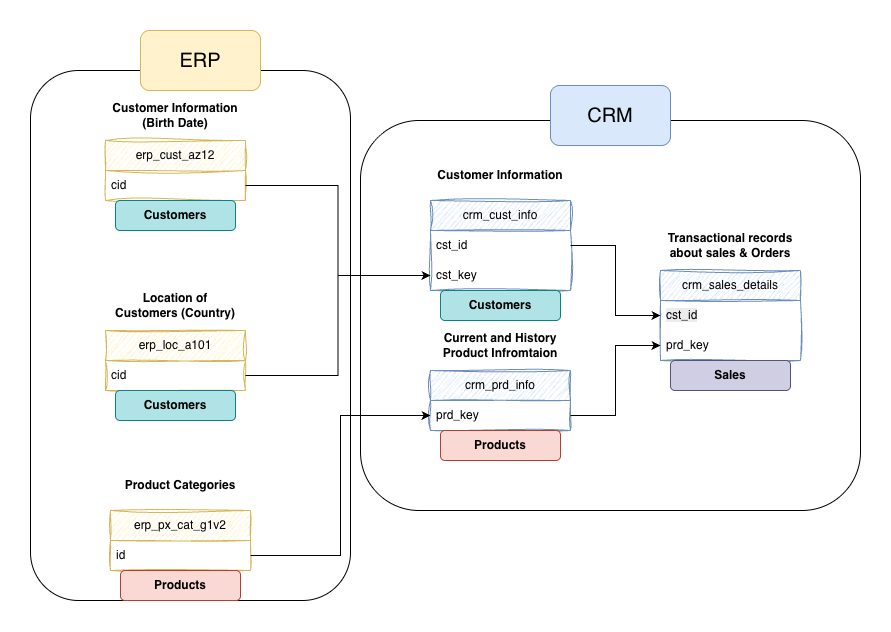

The diagram above was exported from draw.io. Its source (the exported page's mxGraphModel, read from the mxfile embedded in the PNG):
<mxGraphModel dx="1911" dy="1873" grid="1" gridSize="10" guides="1" tooltips="1" connect="1" arrows="1" fold="1" page="1" pageScale="1" pageWidth="827" pageHeight="1169" math="0" shadow="0">
  <root>
    <mxCell id="0" />
    <mxCell id="1" parent="0" />
    <mxCell id="-7Cdo9dwBJYtmEWxYLIC-1" parent="1" style="swimlane;fontStyle=0;childLayout=stackLayout;horizontal=1;startSize=30;horizontalStack=0;resizeParent=1;resizeParentMax=0;resizeLast=0;collapsible=1;marginBottom=0;whiteSpace=wrap;html=1;rounded=0;fillColor=#dae8fc;strokeColor=#6c8ebf;sketch=1;curveFitting=1;jiggle=2;" value="crm_cust_info" vertex="1">
      <mxGeometry height="90" width="140" x="130" y="160" as="geometry" />
    </mxCell>
    <mxCell id="-7Cdo9dwBJYtmEWxYLIC-2" parent="-7Cdo9dwBJYtmEWxYLIC-1" style="text;strokeColor=none;fillColor=none;align=left;verticalAlign=middle;spacingLeft=4;spacingRight=4;overflow=hidden;points=[[0,0.5],[1,0.5]];portConstraint=eastwest;rotatable=0;whiteSpace=wrap;html=1;" value="cst_id" vertex="1">
      <mxGeometry height="30" width="140" y="30" as="geometry" />
    </mxCell>
    <mxCell id="-7Cdo9dwBJYtmEWxYLIC-19" parent="-7Cdo9dwBJYtmEWxYLIC-1" style="text;strokeColor=none;fillColor=none;align=left;verticalAlign=middle;spacingLeft=4;spacingRight=4;overflow=hidden;points=[[0,0.5],[1,0.5]];portConstraint=eastwest;rotatable=0;whiteSpace=wrap;html=1;" value="cst_key" vertex="1">
      <mxGeometry height="30" width="140" y="60" as="geometry" />
    </mxCell>
    <mxCell id="-7Cdo9dwBJYtmEWxYLIC-5" parent="1" style="text;html=1;whiteSpace=wrap;strokeColor=none;fillColor=none;align=center;verticalAlign=middle;rounded=0;fontStyle=1" value="Customer Information" vertex="1">
      <mxGeometry height="30" width="130" x="135" y="120" as="geometry" />
    </mxCell>
    <mxCell id="-7Cdo9dwBJYtmEWxYLIC-6" parent="1" style="swimlane;fontStyle=0;childLayout=stackLayout;horizontal=1;startSize=30;horizontalStack=0;resizeParent=1;resizeParentMax=0;resizeLast=0;collapsible=1;marginBottom=0;whiteSpace=wrap;html=1;rounded=0;fillColor=#dae8fc;strokeColor=#6c8ebf;sketch=1;curveFitting=1;jiggle=2;" value="crm_prd_info" vertex="1">
      <mxGeometry height="60" width="140" x="130" y="330" as="geometry" />
    </mxCell>
    <mxCell id="-7Cdo9dwBJYtmEWxYLIC-7" parent="-7Cdo9dwBJYtmEWxYLIC-6" style="text;strokeColor=none;fillColor=none;align=left;verticalAlign=middle;spacingLeft=4;spacingRight=4;overflow=hidden;points=[[0,0.5],[1,0.5]];portConstraint=eastwest;rotatable=0;whiteSpace=wrap;html=1;" value="prd_key" vertex="1">
      <mxGeometry height="30" width="140" y="30" as="geometry" />
    </mxCell>
    <mxCell id="-7Cdo9dwBJYtmEWxYLIC-8" parent="1" style="text;html=1;whiteSpace=wrap;strokeColor=none;fillColor=none;align=center;verticalAlign=middle;rounded=0;fontStyle=1" value="Current and History Product Infromtaion" vertex="1">
      <mxGeometry height="30" width="130" x="135" y="290" as="geometry" />
    </mxCell>
    <mxCell id="-7Cdo9dwBJYtmEWxYLIC-9" parent="1" style="swimlane;fontStyle=0;childLayout=stackLayout;horizontal=1;startSize=30;horizontalStack=0;resizeParent=1;resizeParentMax=0;resizeLast=0;collapsible=1;marginBottom=0;whiteSpace=wrap;html=1;rounded=0;fillColor=#dae8fc;strokeColor=#6c8ebf;sketch=1;curveFitting=1;jiggle=2;" value="crm_sales_details" vertex="1">
      <mxGeometry height="90" width="140" x="360" y="230" as="geometry" />
    </mxCell>
    <mxCell id="-7Cdo9dwBJYtmEWxYLIC-10" parent="-7Cdo9dwBJYtmEWxYLIC-9" style="text;strokeColor=none;fillColor=none;align=left;verticalAlign=middle;spacingLeft=4;spacingRight=4;overflow=hidden;points=[[0,0.5],[1,0.5]];portConstraint=eastwest;rotatable=0;whiteSpace=wrap;html=1;" value="&lt;meta charset=&quot;utf-8&quot;&gt;&lt;span style=&quot;color: rgb(0, 0, 0); font-family: Helvetica; font-size: 12px; font-style: normal; font-variant-ligatures: normal; font-variant-caps: normal; font-weight: 400; letter-spacing: normal; orphans: 2; text-align: left; text-indent: 0px; text-transform: none; widows: 2; word-spacing: 0px; -webkit-text-stroke-width: 0px; white-space: normal; background-color: rgb(236, 236, 236); text-decoration-thickness: initial; text-decoration-style: initial; text-decoration-color: initial; display: inline !important; float: none;&quot;&gt;cst_id&lt;/span&gt;" vertex="1">
      <mxGeometry height="30" width="140" y="30" as="geometry" />
    </mxCell>
    <mxCell id="-7Cdo9dwBJYtmEWxYLIC-13" parent="-7Cdo9dwBJYtmEWxYLIC-9" style="text;strokeColor=none;fillColor=none;align=left;verticalAlign=middle;spacingLeft=4;spacingRight=4;overflow=hidden;points=[[0,0.5],[1,0.5]];portConstraint=eastwest;rotatable=0;whiteSpace=wrap;html=1;" value="prd_key" vertex="1">
      <mxGeometry height="30" width="140" y="60" as="geometry" />
    </mxCell>
    <mxCell id="-7Cdo9dwBJYtmEWxYLIC-11" parent="1" style="text;html=1;whiteSpace=wrap;strokeColor=none;fillColor=none;align=center;verticalAlign=middle;rounded=0;fontStyle=1" value="Transactional records about sales &amp;amp; Orders" vertex="1">
      <mxGeometry height="30" width="130" x="365" y="190" as="geometry" />
    </mxCell>
    <mxCell id="-7Cdo9dwBJYtmEWxYLIC-14" edge="1" parent="1" source="-7Cdo9dwBJYtmEWxYLIC-2" style="edgeStyle=orthogonalEdgeStyle;rounded=0;orthogonalLoop=1;jettySize=auto;html=1;exitX=1;exitY=0.5;exitDx=0;exitDy=0;entryX=0;entryY=0.5;entryDx=0;entryDy=0;" target="-7Cdo9dwBJYtmEWxYLIC-10">
      <mxGeometry relative="1" as="geometry" />
    </mxCell>
    <mxCell id="-7Cdo9dwBJYtmEWxYLIC-15" edge="1" parent="1" source="-7Cdo9dwBJYtmEWxYLIC-7" style="edgeStyle=orthogonalEdgeStyle;rounded=0;orthogonalLoop=1;jettySize=auto;html=1;exitX=1;exitY=0.5;exitDx=0;exitDy=0;entryX=0;entryY=0.5;entryDx=0;entryDy=0;" target="-7Cdo9dwBJYtmEWxYLIC-13">
      <mxGeometry relative="1" as="geometry" />
    </mxCell>
    <mxCell id="-7Cdo9dwBJYtmEWxYLIC-16" parent="1" style="swimlane;fontStyle=0;childLayout=stackLayout;horizontal=1;startSize=30;horizontalStack=0;resizeParent=1;resizeParentMax=0;resizeLast=0;collapsible=1;marginBottom=0;whiteSpace=wrap;html=1;rounded=0;fillColor=#fff2cc;strokeColor=#d6b656;sketch=1;curveFitting=1;jiggle=2;" value="erp_cust_az12" vertex="1">
      <mxGeometry height="60" width="140" x="-195" y="100" as="geometry" />
    </mxCell>
    <mxCell id="-7Cdo9dwBJYtmEWxYLIC-17" parent="-7Cdo9dwBJYtmEWxYLIC-16" style="text;strokeColor=none;fillColor=none;align=left;verticalAlign=middle;spacingLeft=4;spacingRight=4;overflow=hidden;points=[[0,0.5],[1,0.5]];portConstraint=eastwest;rotatable=0;whiteSpace=wrap;html=1;" value="cid" vertex="1">
      <mxGeometry height="30" width="140" y="30" as="geometry" />
    </mxCell>
    <mxCell id="-7Cdo9dwBJYtmEWxYLIC-18" parent="1" style="text;html=1;whiteSpace=wrap;strokeColor=none;fillColor=none;align=center;verticalAlign=middle;rounded=0;fontStyle=1" value="Customer Information (Birth Date)" vertex="1">
      <mxGeometry height="30" width="130" x="-190" y="60" as="geometry" />
    </mxCell>
    <mxCell id="-7Cdo9dwBJYtmEWxYLIC-21" edge="1" parent="1" source="-7Cdo9dwBJYtmEWxYLIC-17" style="edgeStyle=orthogonalEdgeStyle;rounded=0;orthogonalLoop=1;jettySize=auto;html=1;exitX=1;exitY=0.5;exitDx=0;exitDy=0;entryX=0;entryY=0.5;entryDx=0;entryDy=0;" target="-7Cdo9dwBJYtmEWxYLIC-19">
      <mxGeometry relative="1" as="geometry" />
    </mxCell>
    <mxCell id="-7Cdo9dwBJYtmEWxYLIC-22" parent="1" style="swimlane;fontStyle=0;childLayout=stackLayout;horizontal=1;startSize=30;horizontalStack=0;resizeParent=1;resizeParentMax=0;resizeLast=0;collapsible=1;marginBottom=0;whiteSpace=wrap;html=1;rounded=0;fillColor=#fff2cc;strokeColor=#d6b656;sketch=1;curveFitting=1;jiggle=2;" value="erp_loc_a101" vertex="1">
      <mxGeometry height="60" width="140" x="-195" y="290" as="geometry" />
    </mxCell>
    <mxCell id="-7Cdo9dwBJYtmEWxYLIC-23" parent="-7Cdo9dwBJYtmEWxYLIC-22" style="text;strokeColor=none;fillColor=none;align=left;verticalAlign=middle;spacingLeft=4;spacingRight=4;overflow=hidden;points=[[0,0.5],[1,0.5]];portConstraint=eastwest;rotatable=0;whiteSpace=wrap;html=1;" value="cid" vertex="1">
      <mxGeometry height="30" width="140" y="30" as="geometry" />
    </mxCell>
    <mxCell id="-7Cdo9dwBJYtmEWxYLIC-24" parent="1" style="text;html=1;whiteSpace=wrap;strokeColor=none;fillColor=none;align=center;verticalAlign=middle;rounded=0;fontStyle=1" value="Location of Customers (Country)" vertex="1">
      <mxGeometry height="30" width="130" x="-190" y="250" as="geometry" />
    </mxCell>
    <mxCell id="-7Cdo9dwBJYtmEWxYLIC-25" edge="1" parent="1" source="-7Cdo9dwBJYtmEWxYLIC-23" style="edgeStyle=orthogonalEdgeStyle;rounded=0;orthogonalLoop=1;jettySize=auto;html=1;exitX=1;exitY=0.5;exitDx=0;exitDy=0;entryX=0;entryY=0.5;entryDx=0;entryDy=0;" target="-7Cdo9dwBJYtmEWxYLIC-19">
      <mxGeometry relative="1" as="geometry" />
    </mxCell>
    <mxCell id="-7Cdo9dwBJYtmEWxYLIC-26" parent="1" style="swimlane;fontStyle=0;childLayout=stackLayout;horizontal=1;startSize=30;horizontalStack=0;resizeParent=1;resizeParentMax=0;resizeLast=0;collapsible=1;marginBottom=0;whiteSpace=wrap;html=1;rounded=0;fillColor=#fff2cc;strokeColor=#d6b656;sketch=1;curveFitting=1;jiggle=2;" value="erp_px_cat_g1v2" vertex="1">
      <mxGeometry height="60" width="140" x="-190" y="470" as="geometry" />
    </mxCell>
    <mxCell id="-7Cdo9dwBJYtmEWxYLIC-27" parent="-7Cdo9dwBJYtmEWxYLIC-26" style="text;strokeColor=none;fillColor=none;align=left;verticalAlign=middle;spacingLeft=4;spacingRight=4;overflow=hidden;points=[[0,0.5],[1,0.5]];portConstraint=eastwest;rotatable=0;whiteSpace=wrap;html=1;" value="id" vertex="1">
      <mxGeometry height="30" width="140" y="30" as="geometry" />
    </mxCell>
    <mxCell id="-7Cdo9dwBJYtmEWxYLIC-28" parent="1" style="text;html=1;whiteSpace=wrap;strokeColor=none;fillColor=none;align=center;verticalAlign=middle;rounded=0;fontStyle=1" value="Product Categories" vertex="1">
      <mxGeometry height="30" width="130" x="-185" y="430" as="geometry" />
    </mxCell>
    <mxCell id="-7Cdo9dwBJYtmEWxYLIC-31" edge="1" parent="1" source="-7Cdo9dwBJYtmEWxYLIC-27" style="edgeStyle=orthogonalEdgeStyle;rounded=0;orthogonalLoop=1;jettySize=auto;html=1;exitX=1;exitY=0.5;exitDx=0;exitDy=0;entryX=0;entryY=0.5;entryDx=0;entryDy=0;" target="-7Cdo9dwBJYtmEWxYLIC-7">
      <mxGeometry relative="1" as="geometry" />
    </mxCell>
    <mxCell id="-7Cdo9dwBJYtmEWxYLIC-32" parent="1" style="rounded=1;whiteSpace=wrap;html=1;fillColor=none;strokeColor=default;" value="" vertex="1">
      <mxGeometry height="390" width="500" x="60" y="80" as="geometry" />
    </mxCell>
    <mxCell id="-7Cdo9dwBJYtmEWxYLIC-33" parent="1" style="rounded=1;whiteSpace=wrap;html=1;fillColor=#dae8fc;strokeColor=#6c8ebf;" value="&lt;font style=&quot;font-size: 20px;&quot;&gt;CRM&lt;/font&gt;" vertex="1">
      <mxGeometry height="60" width="120" x="250" y="45" as="geometry" />
    </mxCell>
    <mxCell id="-7Cdo9dwBJYtmEWxYLIC-34" parent="1" style="rounded=1;whiteSpace=wrap;html=1;fillColor=none;strokeColor=default;" value="" vertex="1">
      <mxGeometry height="530" width="320" x="-270" y="30" as="geometry" />
    </mxCell>
    <mxCell id="-7Cdo9dwBJYtmEWxYLIC-35" parent="1" style="rounded=1;whiteSpace=wrap;html=1;fillColor=#fff2cc;strokeColor=#d6b656;" value="&lt;font style=&quot;font-size: 20px;&quot;&gt;ERP&lt;/font&gt;" vertex="1">
      <mxGeometry height="60" width="120" x="-160" y="-10" as="geometry" />
    </mxCell>
    <mxCell id="DBMRK1H_80TFXCrGAZBO-2" parent="1" style="rounded=1;whiteSpace=wrap;html=1;fillColor=#fad9d5;strokeColor=#ae4132;" value="&lt;b&gt;Products&lt;/b&gt;" vertex="1">
      <mxGeometry height="30" width="120" x="-180" y="530" as="geometry" />
    </mxCell>
    <mxCell id="DBMRK1H_80TFXCrGAZBO-3" parent="1" style="rounded=1;whiteSpace=wrap;html=1;fillColor=#fad9d5;strokeColor=#ae4132;" value="&lt;b&gt;Products&lt;/b&gt;" vertex="1">
      <mxGeometry height="30" width="120" x="140" y="390" as="geometry" />
    </mxCell>
    <mxCell id="DBMRK1H_80TFXCrGAZBO-4" parent="1" style="rounded=1;whiteSpace=wrap;html=1;fillColor=#b0e3e6;strokeColor=#0e8088;" value="&lt;b&gt;Customers&lt;/b&gt;" vertex="1">
      <mxGeometry height="30" width="120" x="-185" y="350" as="geometry" />
    </mxCell>
    <mxCell id="DBMRK1H_80TFXCrGAZBO-6" parent="1" style="rounded=1;whiteSpace=wrap;html=1;fillColor=#b0e3e6;strokeColor=#0e8088;" value="&lt;b&gt;Customers&lt;/b&gt;" vertex="1">
      <mxGeometry height="30" width="120" x="140" y="250" as="geometry" />
    </mxCell>
    <mxCell id="DBMRK1H_80TFXCrGAZBO-7" parent="1" style="rounded=1;whiteSpace=wrap;html=1;fillColor=#b0e3e6;strokeColor=#0e8088;" value="&lt;b&gt;Customers&lt;/b&gt;" vertex="1">
      <mxGeometry height="30" width="120" x="-185" y="160" as="geometry" />
    </mxCell>
    <mxCell id="DBMRK1H_80TFXCrGAZBO-8" parent="1" style="rounded=1;whiteSpace=wrap;html=1;fillColor=#d0cee2;strokeColor=#56517e;" value="&lt;b&gt;Sales&lt;/b&gt;" vertex="1">
      <mxGeometry height="30" width="120" x="370" y="320" as="geometry" />
    </mxCell>
  </root>
</mxGraphModel>